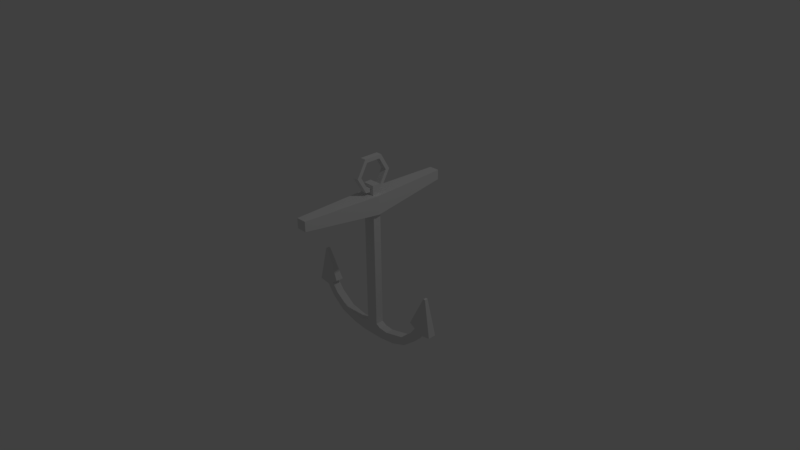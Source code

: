 # Source: anchorSIMPLIFIED.blend  (saved by Blender 2.77.0; exported with 4.5.12 LTS)
import bpy
from mathutils import Matrix  # noqa: F401  (used for matrix-valued properties, if any)

bpy.ops.wm.read_factory_settings(use_empty=True)
scene = bpy.context.scene
scene.name = 'Scene'

# ---- collections
col_collection_1 = bpy.data.collections.new('Collection 1'); scene.collection.children.link(col_collection_1)

# ---- materials (node trees are filled in below, after node groups)
mat_material = bpy.data.materials.new('Material')
mat_material.alpha_threshold = 0.0
mat_material.use_transparent_shadow = False
mat_material.roughness = 0.5
mat_material.line_color = (0.0, 0.0, 0.0, 1.0)

# ---- material node trees

# ---- world
world_world = bpy.data.worlds.new('World'); scene.world = world_world
world_world.color = (0.05088, 0.05088, 0.05088)
world_world.use_sun_shadow = False
world_world.sun_shadow_jitter_overblur = 0.0
world_world.cycles.sampling_method = 'MANUAL'

# ---- cameras
cam_camera = bpy.data.cameras.new('Camera')
cam_camera.clip_end = 100.0
cam_camera.lens = 35.0
cam_camera.sensor_width = 32.0
cam_camera.sensor_height = 18.0
cam_camera.ortho_scale = 7.314
cam_camera.dof.focus_distance = 0.0
cam_camera.dof.aperture_fstop = 128.0

# ---- lights
light_lamp = bpy.data.lights.new('Lamp', 'POINT')
light_lamp.transmission_factor = 0.0
light_lamp.cutoff_distance = 30.0
light_lamp.energy = 100.0
light_lamp.shadow_buffer_clip_start = 1.001
light_lamp.shadow_soft_size = 0.1
light_lamp.shadow_maximum_resolution = 0.006
light_lamp.use_absolute_resolution = True

# ---- meshes
me_cube = bpy.data.meshes.new('Cube')
me_cube.from_pydata([(-0.1203, -0.004236, 0.6082), (-0.1203, -0.004236, 0.8659), (-0.037, 0.1005, 0.9589), (-0.037, 0.1292, 0.9093), (-0.06427, -1.106, 0.7347), (-0.06427, -1.106, 0.8693), (-0.037, 0.2006, 1.133), (-0.037, 0.258, 1.133), (-0.037, 0.1002, 1.306), (-0.037, 0.1288, 1.356), (-0.037, -0.1005, 1.306), (-0.037, -0.1292, 1.356), (-0.06427, 1.097, 0.8693), (-0.06427, 1.097, 0.7347), (-0.037, -0.2006, 1.132), (-0.037, -0.258, 1.132), (-0.037, -0.1002, 0.9588), (-0.037, -0.1288, 0.9091), (-0.07574, -0.0554, -1.0), (-0.07574, 0.0554, -1.0), (-0.07574, -0.0554, 1.0), (-0.07574, 0.0554, 1.0), (-0.1348, -0.0554, -1.037), (-0.1348, 0.0554, -1.037), (-0.1348, -0.0554, -1.186), (-0.1348, 0.0554, -1.186), (-0.2505, -0.05479, -1.049), (-0.2505, 0.05479, -1.049), (-0.3281, -0.05479, -1.159), (-0.3247, 0.05479, -1.159), (-0.465, -0.05479, -1.005), (-0.465, 0.05479, -1.005), (-0.5546, -0.05479, -1.082), (-0.5546, 0.05479, -1.082), (-0.6561, -0.05479, -0.853), (-0.6561, 0.05479, -0.853), (-0.7257, -0.05479, -0.9332), (-0.7257, 0.05479, -0.9332), (-0.736, -0.05479, -0.7342), (-0.736, 0.05479, -0.7342), (-0.8235, -0.05479, -0.7892), (-0.8235, 0.05479, -0.7892), (-0.661, -0.05479, -0.6814), (-0.661, 0.05479, -0.6814), (-0.9661, -0.05479, -0.7667), (-0.9661, 0.05479, -0.7667), (-0.8472, -0.02266, -0.2615), (-0.8472, 0.02266, -0.2615), (-0.8724, -0.02266, -0.2658), (-0.8724, 0.02266, -0.2658), (0.1203, -0.004236, 0.6082), (0.1203, -0.004236, 0.8659), (0.037, 0.1005, 0.9589), (0.037, 0.1292, 0.9093), (0.06427, -1.106, 0.7347), (0.06427, -1.106, 0.8693), (0.037, 0.2006, 1.133), (0.037, 0.258, 1.133), (0.037, 0.1002, 1.306), (0.037, 0.1288, 1.356), (0.037, -0.1005, 1.306), (0.037, -0.1292, 1.356), (0.06427, 1.097, 0.8693), (0.06427, 1.097, 0.7347), (0.037, -0.2006, 1.132), (0.037, -0.258, 1.132), (0.037, -0.1002, 0.9588), (0.037, -0.1288, 0.9091), (0.07574, -0.0554, -1.0), (0.07574, 0.0554, -1.0), (0.07574, -0.0554, 1.0), (0.07574, 0.0554, 1.0), (0.1348, -0.0554, -1.037), (0.1348, 0.0554, -1.037), (0.1348, -0.0554, -1.186), (0.1348, 0.0554, -1.186), (0.2505, -0.05479, -1.049), (0.2505, 0.05479, -1.049), (0.3605, -0.05479, -1.157), (0.3605, 0.05479, -1.157), (0.5111, -0.05479, -0.982), (0.5111, 0.05479, -0.982), (0.5546, -0.05479, -1.082), (0.5546, 0.05479, -1.082), (0.6561, -0.05479, -0.853), (0.6561, 0.05479, -0.853), (0.7257, -0.05479, -0.9332), (0.7257, 0.05479, -0.9332), (0.736, -0.05479, -0.7342), (0.736, 0.05479, -0.7342), (0.8235, -0.05479, -0.7892), (0.8235, 0.05479, -0.7892), (0.661, -0.05479, -0.6814), (0.661, 0.05479, -0.6814), (0.9661, -0.05479, -0.7667), (0.9661, 0.05479, -0.7667), (0.8472, -0.02266, -0.2615), (0.8472, 0.02266, -0.2615), (0.8724, -0.02266, -0.2658), (0.8724, 0.02266, -0.2658)], [], [(2, 6, 7, 3), (5, 1, 0, 4), (12, 1, 51, 62), (6, 8, 9, 7), (18, 22, 26, 30, 34, 38, 42, 46, 48, 44, 40, 36, 32, 28, 24, 74, 78, 82, 86, 90, 94, 98, 96, 92, 88, 84, 80, 76, 72, 68, 70, 20), (8, 10, 11, 9), (10, 14, 15, 11), (1, 12, 13, 0), (14, 16, 17, 15), (16, 2, 3, 17), (18, 20, 21, 19), (22, 23, 27, 26), (18, 19, 23, 22), (71, 21, 20, 70), (26, 27, 31, 30), (25, 24, 28, 29), (29, 28, 32, 33), (33, 32, 36, 37), (30, 31, 35, 34), (37, 36, 40, 41), (34, 35, 39, 38), (38, 39, 43, 42), (41, 40, 44, 45), (46, 47, 49, 48), (42, 43, 47, 46), (45, 44, 48, 49), (2, 52, 56, 6), (52, 53, 57, 56), (3, 7, 57, 53), (55, 54, 50, 51), (55, 5, 4, 54), (6, 56, 58, 8), (56, 57, 59, 58), (57, 7, 9, 59), (8, 58, 60, 10), (58, 59, 61, 60), (59, 9, 11, 61), (54, 4, 0, 50), (12, 62, 63, 13), (10, 60, 64, 14), (60, 61, 65, 64), (61, 11, 15, 65), (0, 13, 63, 50), (51, 50, 63, 62), (14, 64, 66, 16), (64, 65, 67, 66), (65, 15, 17, 67), (16, 66, 52, 2), (66, 67, 53, 52), (67, 17, 3, 53), (68, 69, 71, 70), (72, 76, 77, 73), (68, 72, 73, 69), (75, 74, 24, 25), (19, 21, 71, 69, 73, 77, 81, 85, 89, 93, 97, 99, 95, 91, 87, 83, 79, 75, 25, 29, 33, 37, 41, 45, 49, 47, 43, 39, 35, 31, 27, 23), (75, 79, 78, 74), (76, 80, 81, 77), (79, 83, 82, 78), (83, 87, 86, 82), (80, 84, 85, 81), (87, 91, 90, 86), (84, 88, 89, 85), (88, 92, 93, 89), (91, 95, 94, 90), (96, 98, 99, 97), (92, 96, 97, 93), (95, 99, 98, 94), (1, 5, 55, 51)])
me_cube.materials.append(mat_material)
me_cube.use_remesh_preserve_volume = False
me_cube.use_remesh_preserve_attributes = False
me_cube.use_mirror_vertex_groups = False
me_cube.update()

# ---- objects
ob_cube = bpy.data.objects.new('Cube', me_cube)
ob_lamp = bpy.data.objects.new('Lamp', light_lamp)
ob_camera = bpy.data.objects.new('Camera', cam_camera)

# ---- transforms, parenting, visibility, modifiers, constraints
ob_cube.location = (0.0, 0.0, 0.0)
ob_cube.scale = (1.099, 1.0, 1.0)
ob_cube.lock_rotations_4d = False
ob_cube.empty_display_type = 'ARROWS'
ob_cube.lineart.crease_threshold = 0.0
ob_lamp.location = (4.076, 1.005, 5.904)
ob_lamp.rotation_euler = (0.6503, 0.05522, 1.866)
ob_lamp.lock_rotations_4d = False
ob_lamp.empty_display_type = 'ARROWS'
ob_lamp.color = (0.0, 0.0, 0.0, 0.0)
ob_lamp.lineart.crease_threshold = 0.0
ob_camera.location = (7.481, -6.508, 5.344)
ob_camera.rotation_euler = (1.109, 0.01082, 0.8149)
ob_camera.lock_rotations_4d = False
ob_camera.empty_display_type = 'ARROWS'
ob_camera.color = (0.0, 0.0, 0.0, 0.0)
ob_camera.display_type = 'WIRE'
ob_camera.lineart.crease_threshold = 0.0

# ---- collection membership
col_collection_1.objects.link(ob_cube)
col_collection_1.objects.link(ob_lamp)
col_collection_1.objects.link(ob_camera)

# ---- scene / render settings (as saved in the file)
scene.camera = ob_camera
scene.frame_start = 1; scene.frame_end = 250; scene.frame_set(1)
scene.render.engine = 'BLENDER_EEVEE_NEXT'
scene.render.resolution_percentage = 50
scene.render.dither_intensity = 0.0
scene.cycles.use_denoising = False
scene.cycles.samples = 128
scene.cycles.sampling_pattern = 'TABULATED_SOBOL'
scene.cycles.light_sampling_threshold = 0.0
scene.cycles.use_adaptive_sampling = False
scene.cycles.use_light_tree = False
scene.cycles.blur_glossy = 0.0
scene.cycles.sample_clamp_indirect = 0.0
scene.view_settings.view_transform = 'Standard'
bpy.context.view_layer.update()
